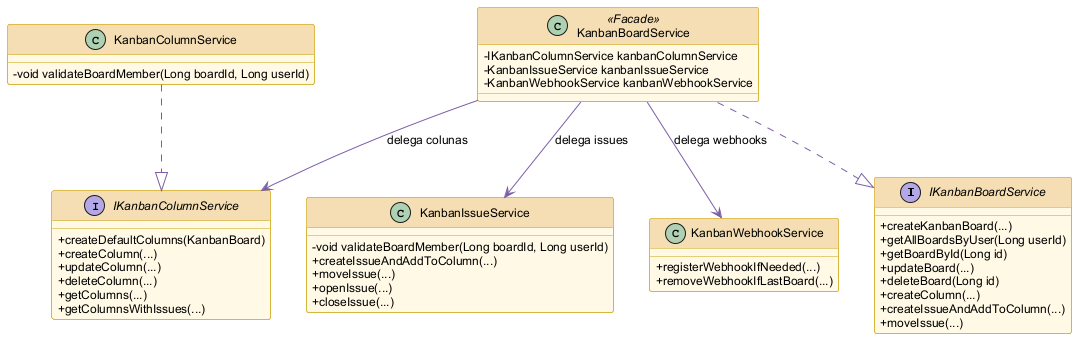

The diagram above was rendered by PlantUML. Its source (embedded in the PNG):
@startuml Facade

skinparam classBackgroundColor #FFF9E6
skinparam classBorderColor #C8A000
skinparam classHeaderBackgroundColor #F5DEB3
skinparam ArrowColor #7B5EA7
skinparam defaultFontName Arial
skinparam defaultFontSize 12
skinparam classAttributeIconSize 0
skinparam shadowing false

interface IKanbanBoardService {
    +createKanbanBoard(...)
    +getAllBoardsByUser(Long userId)
    +getBoardById(Long id)
    +updateBoard(...)
    +deleteBoard(Long id)
    +createColumn(...)
    +createIssueAndAddToColumn(...)
    +moveIssue(...)
}

class KanbanBoardService <<Facade>> {
    -IKanbanColumnService kanbanColumnService
    -KanbanIssueService kanbanIssueService
    -KanbanWebhookService kanbanWebhookService
}

interface IKanbanColumnService {
    +createDefaultColumns(KanbanBoard)
    +createColumn(...)
    +updateColumn(...)
    +deleteColumn(...)
    +getColumns(...)
    +getColumnsWithIssues(...)
}

class KanbanColumnService {
    -void validateBoardMember(Long boardId, Long userId)
}

class KanbanIssueService {
    -void validateBoardMember(Long boardId, Long userId)
    +createIssueAndAddToColumn(...)
    +moveIssue(...)
    +openIssue(...)
    +closeIssue(...)
}

class KanbanWebhookService {
    +registerWebhookIfNeeded(...)
    +removeWebhookIfLastBoard(...)
}

KanbanBoardService ..|> IKanbanBoardService
KanbanColumnService ..|> IKanbanColumnService
KanbanBoardService --> IKanbanColumnService : delega colunas
KanbanBoardService --> KanbanIssueService   : delega issues
KanbanBoardService --> KanbanWebhookService : delega webhooks

@enduml